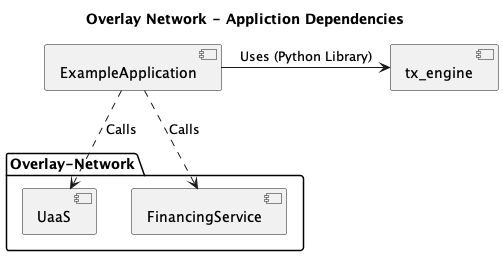

The diagram above was rendered by PlantUML. Its source (embedded in the PNG):
@startuml
title Overlay Network - Appliction Dependencies


[tx_engine]


package Overlay-Network {
    [UaaS] 
    [FinancingService] 
}

[ExampleApplication]

ExampleApplication -right-> "tx_engine": Uses (Python Library)
ExampleApplication .down.> UaaS: Calls
ExampleApplication .down.> FinancingService: Calls
@enduml